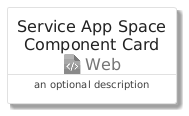

The diagram above was rendered by PlantUML. Its source (embedded in the PNG):
@startuml
' configures the library
!global $INCLUSION_MODE="local"
!global $LIB_BASE_LOCATION="../../.."

' loads the library's bootstrap
!include $LIB_BASE_LOCATION/bootstrap.puml

' loads the package bootstrap
include('azure/bootstrap')

' loads the Item which embeds the element ServiceAppSpaceComponentCard
include('azure/Item/Web/ServiceAppSpaceComponent')

' renders the element
ServiceAppSpaceComponentCard('ServiceAppSpaceComponentCard', 'Service App Space Component Card', 'an optional description')
@enduml